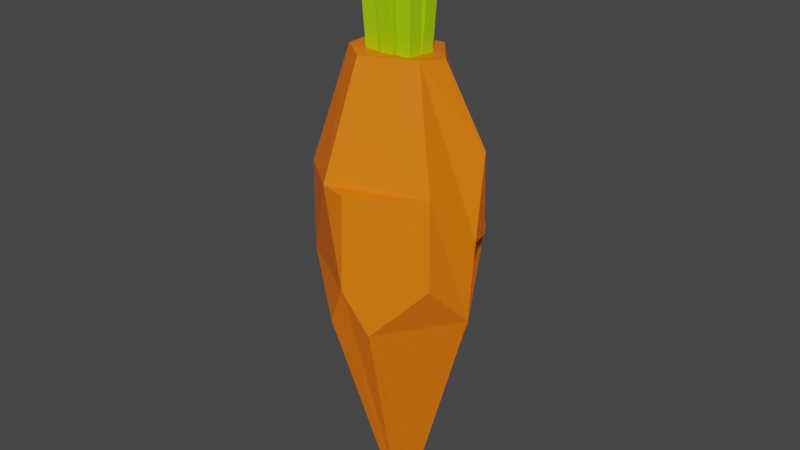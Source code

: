 # Source: NewCarrot.blend  (saved by Blender 2.81.16; exported with 4.5.12 LTS)
import bpy
from mathutils import Matrix  # noqa: F401  (used for matrix-valued properties, if any)

bpy.ops.wm.read_factory_settings(use_empty=True)
scene = bpy.context.scene
scene.name = 'Scene'

# ---- collections
col_collection = bpy.data.collections.new('Collection'); scene.collection.children.link(col_collection)

# ---- materials (node trees are filled in below, after node groups)
mat_material_006 = bpy.data.materials.new('Material.006')
mat_material_006.use_transparent_shadow = False
mat_material_006.diffuse_color = (1.0, 0.1878, 0.0, 1.0)
mat_material_007 = bpy.data.materials.new('Material.007')
mat_material_007.use_transparent_shadow = False
mat_material_007.diffuse_color = (0.4104, 0.7743, 0.0, 1.0)

# ---- material node trees
mat_material_006.use_nodes = True; mat_material_006.node_tree.nodes.clear()
_N = mat_material_006.node_tree.nodes; _L = mat_material_006.node_tree.links
n0 = _N.new('ShaderNodeOutputMaterial'); n0.name = 'Material Output'; n0.location = (300, 300)
n1 = _N.new('ShaderNodeBsdfPrincipled'); n1.name = 'Principled BSDF'; n1.location = (10, 300)
n1.distribution = 'GGX'
n1.subsurface_method = 'BURLEY'
n1.inputs[0].default_value = (1.0, 0.1878, 0.0, 1.0)
n1.inputs[3].default_value = 1.45
n1.inputs[27].default_value = (0.0, 0.0, 0.0, 1.0)
n1.inputs[28].default_value = 1.0
_L.new(n1.outputs[0], n0.inputs[0])
n0.is_active_output = True
mat_material_007.use_nodes = True; mat_material_007.node_tree.nodes.clear()
_N = mat_material_007.node_tree.nodes; _L = mat_material_007.node_tree.links
n0 = _N.new('ShaderNodeOutputMaterial'); n0.name = 'Material Output'; n0.location = (300, 300)
n1 = _N.new('ShaderNodeBsdfPrincipled'); n1.name = 'Principled BSDF'; n1.location = (10, 300)
n1.distribution = 'GGX'
n1.subsurface_method = 'BURLEY'
n1.inputs[0].default_value = (0.4125, 0.7758, 0.0, 1.0)
n1.inputs[3].default_value = 1.45
n1.inputs[27].default_value = (0.0, 0.0, 0.0, 1.0)
n1.inputs[28].default_value = 1.0
_L.new(n1.outputs[0], n0.inputs[0])
n0.is_active_output = True

# ---- world
world_world = bpy.data.worlds.new('World'); scene.world = world_world
world_world.use_nodes = True; world_world.node_tree.nodes.clear()
_N = world_world.node_tree.nodes; _L = world_world.node_tree.links
n0 = _N.new('ShaderNodeOutputWorld'); n0.name = 'World Output'; n0.location = (300, 300)
n1 = _N.new('ShaderNodeBackground'); n1.name = 'Background'; n1.location = (10, 300)
n1.inputs[0].default_value = (0.05088, 0.05088, 0.05088, 1.0)
_L.new(n1.outputs[0], n0.inputs[0])
n0.is_active_output = True
world_world.color = (0.05088, 0.05088, 0.05088)
world_world.use_sun_shadow = False
world_world.sun_shadow_jitter_overblur = 0.0

# ---- meshes
me_sphere = bpy.data.meshes.new('Sphere')
me_sphere.from_pydata([(0.1257, 0.4471, 0.7926), (0.2214, 0.8098, 0.1668), (0.2021, 0.7786, -0.1525), (0.04627, 0.1494, -0.9461), (0.4003, 0.5905, -0.3071), (0.6711, 0.4617, 0.1718), (0.838, 0.2168, 0.1805), (0.5, -0.02224, 0.8071), (0.9201, -0.04423, 0.1935), (0.8499, -0.03683, -0.1267), (0.1565, -0.002517, -0.9512), (0.4213, -0.3094, 0.8193), (0.7361, -0.5306, 0.3916), (0.7417, -0.5344, 0.05144), (0.2504, -0.8562, -0.1375), (0.08805, -0.3023, -0.8672), (-1.852e-08, -0.9239, 0.3827), (5.588e-08, -0.9615, 0.02774), (-3.725e-09, -0.314, -0.8702), (-0.1631, -0.494, 0.8115), (-0.2808, -0.8735, 0.3864), (-0.2504, -0.8562, -0.1375), (-0.4242, -0.3094, 0.8193), (-0.7361, -0.5306, 0.3916), (-0.7417, -0.5344, 0.05144), (-0.5011, -0.01903, 0.8071), (-0.9201, -0.04423, 0.1935), (-0.8499, -0.03683, -0.1267), (-0.1565, -0.002517, -0.9512), (-0.838, 0.2168, 0.1805), (-0.6711, 0.4617, 0.1718), (-0.4003, 0.5905, -0.3071), (-0.1286, 0.4471, 0.7926), (-0.2214, 0.8098, 0.1668), (-0.2021, 0.7786, -0.1525), (-0.04627, 0.1494, -0.9461), (-0.01988, -0.1746, -0.9648), (0.176, 0.7429, 0.4637), (-0.1774, 0.7429, 0.4637), (-0.6722, 0.09407, 0.4938), (-0.7542, 0.1571, 0.3372), (0.8358, 0.1841, 0.4938), (-0.5867, 0.03752, 0.6504)], [], [(5, 4, 2, 1), (34, 2, 4, 3, 35, 31), (19, 20, 16, 12, 11), (35, 3, 10, 36, 28), (15, 18, 36, 10), (7, 11, 12, 8, 6, 41), (14, 17, 21, 18, 15), (35, 28, 27, 26, 29, 30, 31), (1, 2, 34, 33), (22, 23, 20, 19), (23, 26, 27, 24), (13, 14, 15, 10, 9), (10, 3, 4, 5, 6, 8, 9), (25, 42, 39, 40, 29, 26, 23, 22), (12, 13, 9, 8), (25, 32, 38, 33, 30, 29, 40, 39, 42), (13, 12, 16, 17, 14), (21, 24, 27, 28, 36, 18), (0, 7, 41, 6, 5, 1, 37), (23, 24, 21, 17, 16, 20), (30, 33, 34, 31), (22, 19, 11, 7, 0, 32, 25), (37, 1, 33, 38), (0, 37, 38, 32)])
_uv = me_sphere.uv_layers.new(name='UVMap')
_uv.uv.foreach_set('vector', [0.6, 0.5625, 0.65, 0.375, 0.7, 0.4375, 0.7, 0.5625, 0.8, 0.4375, 0.7, 0.4375, 0.65, 0.375, 0.7, 0.0625, 0.8, 0.0625, 0.85, 0.375, 0.2, 0.8125, 0.2, 0.625, 0.25, 0.625, 0.4, 0.625, 0.4, 0.8125, 0.8, 0.0625, 0.7, 0.0625, 0.5, 0.0625, 0.225, 0.0625, 1.0, 0.0625, 0.3, 0.125, 0.25, 0.125, 0.225, 0.0625, 0.5, 0.0625, 0.5, 0.8125, 0.4, 0.8125, 0.4, 0.625, 0.5, 0.5625, 0.55, 0.5625, 0.525, 0.6875, 0.3, 0.4375, 0.25, 0.5, 0.2, 0.4375, 0.25, 0.125, 0.3, 0.125, 0.8, 0.0625, 1.0, 0.0625, 1.0, 0.4375, 1.0, 0.5625, 0.95, 0.5625, 0.9, 0.5625, 0.85, 0.375, 0.7, 0.5625, 0.7, 0.4375, 0.8, 0.4375, 0.8, 0.5625, 0.1, 0.8125, 0.1, 0.625, 0.2, 0.625, 0.2, 0.8125, 0.1, 0.625, 0.0, 0.5625, 0.0, 0.4375, 0.1, 0.5, 0.4, 0.5, 0.3, 0.4375, 0.3, 0.125, 0.5, 0.0625, 0.5, 0.4375, 0.5, 0.0625, 0.7, 0.0625, 0.65, 0.375, 0.6, 0.5625, 0.55, 0.5625, 0.5, 0.5625, 0.5, 0.4375, 8.941e-08, 0.8125, 0.2375, 0.75, 0.475, 0.6875, 0.7125, 0.625, 0.95, 0.5625, 0.0, 0.5625, 0.1, 0.625, 0.1, 0.8125, 0.4, 0.625, 0.4, 0.5, 0.5, 0.4375, 0.5, 0.5625, 1.0, 0.8125, 0.8, 0.8125, 0.8, 0.6811, 0.8, 0.5625, 0.9, 0.5625, 0.95, 0.5625, 0.9625, 0.625, 0.975, 0.6875, 0.9875, 0.75, 0.4, 0.5, 0.4, 0.625, 0.25, 0.625, 0.25, 0.5, 0.3, 0.4375, 0.2, 0.4375, 0.1, 0.5, 0.0, 0.4375, 2.682e-07, 0.0625, 0.225, 0.0625, 0.25, 0.125, 0.7, 0.8125, 0.5, 0.8125, 0.525, 0.6875, 0.55, 0.5625, 0.6, 0.5625, 0.7, 0.5625, 0.7, 0.6811, 0.1, 0.625, 0.1, 0.5, 0.2, 0.4375, 0.25, 0.5, 0.25, 0.625, 0.2, 0.625, 0.9, 0.5625, 0.8, 0.5625, 0.8, 0.4375, 0.85, 0.375, 0.1, 0.8125, 0.2, 0.8125, 0.4, 0.8125, 0.5, 0.8125, 0.7, 0.8125, 0.8, 0.8125, 8.941e-08, 0.8125, 0.7, 0.6811, 0.7, 0.5625, 0.8, 0.5625, 0.8, 0.6811, 0.7, 0.8125, 0.7, 0.6811, 0.8, 0.6811, 0.8, 0.8125])
me_sphere.materials.append(mat_material_006)
me_sphere.use_remesh_fix_poles = True
me_sphere.use_remesh_preserve_attributes = False
me_sphere.use_mirror_vertex_groups = False
me_sphere.update()
me_cube_012 = bpy.data.meshes.new('Cube.012')
me_cube_012.from_pydata([(-0.8166, -0.8166, -1.0), (-0.9179, -0.9179, 15.71), (-0.8166, 0.8166, -1.0), (-0.9179, 0.9179, 15.71), (0.8166, -0.8166, -1.0), (0.9179, -0.9179, 15.71), (0.8166, 0.8166, -1.0), (0.9179, 0.9179, 15.71), (3.051, 1.023, -1.107), (4.56, 1.959, 15.5), (3.05, 2.653, -1.208), (4.559, 3.791, 15.39), (4.677, 1.014, -1.264), (6.387, 1.949, 15.33), (4.676, 2.644, -1.366), (6.386, 3.781, 15.21), (3.075, -0.8412, -1.08), (4.111, -0.5931, 15.59), (3.079, 0.7916, -1.114), (4.116, 1.242, 15.55), (4.704, -0.8477, -1.191), (5.942, -0.6004, 15.47), (4.709, 0.7852, -1.226), (5.947, 1.235, 15.43), (1.126, 1.039, -1.094), (1.68, 1.704, 15.59), (1.126, 2.67, -1.169), (1.68, 3.538, 15.51), (2.758, 1.036, -1.158), (3.514, 1.701, 15.52), (2.758, 2.667, -1.233), (3.514, 3.535, 15.43), (1.122, -0.748, -1.099), (1.672, -1.997, 15.55), (1.13, 0.8813, -0.9865), (1.68, -0.1658, 15.68), (2.754, -0.751, -1.163), (3.506, -2.001, 15.48), (2.762, 0.8784, -1.051), (3.514, -0.1692, 15.61), (1.127, 2.905, -1.155), (1.68, 4.061, 15.5), (1.125, 4.534, -1.278), (1.678, 5.892, 15.36), (2.759, 2.902, -1.219), (3.515, 4.058, 15.43), (2.757, 4.531, -1.342), (3.513, 5.889, 15.29), (-0.7763, 1.039, -1.08), (-1.54, 1.704, 15.59), (-0.7763, 2.671, -1.155), (-1.54, 3.538, 15.51), (0.8556, 1.042, -1.016), (0.2944, 1.708, 15.67), (0.8556, 2.674, -1.091), (0.2944, 3.542, 15.58)], [], [(0, 1, 3, 2), (2, 3, 7, 6), (6, 7, 5, 4), (4, 5, 1, 0), (2, 6, 4, 0), (7, 3, 1, 5), (8, 9, 11, 10), (10, 11, 15, 14), (14, 15, 13, 12), (12, 13, 9, 8), (10, 14, 12, 8), (15, 11, 9, 13), (16, 17, 19, 18), (18, 19, 23, 22), (22, 23, 21, 20), (20, 21, 17, 16), (18, 22, 20, 16), (23, 19, 17, 21), (24, 25, 27, 26), (26, 27, 31, 30), (30, 31, 29, 28), (28, 29, 25, 24), (26, 30, 28, 24), (31, 27, 25, 29), (32, 33, 35, 34), (34, 35, 39, 38), (38, 39, 37, 36), (36, 37, 33, 32), (34, 38, 36, 32), (39, 35, 33, 37), (40, 41, 43, 42), (42, 43, 47, 46), (46, 47, 45, 44), (44, 45, 41, 40), (42, 46, 44, 40), (47, 43, 41, 45), (48, 49, 51, 50), (50, 51, 55, 54), (54, 55, 53, 52), (52, 53, 49, 48), (50, 54, 52, 48), (55, 51, 49, 53)])
_uv = me_cube_012.uv_layers.new(name='UVMap')
_uv.uv.foreach_set('vector', [0.375, 0.0, 0.625, 0.0, 0.625, 0.25, 0.375, 0.25, 0.375, 0.25, 0.625, 0.25, 0.625, 0.5, 0.375, 0.5, 0.375, 0.5, 0.625, 0.5, 0.625, 0.75, 0.375, 0.75, 0.375, 0.75, 0.625, 0.75, 0.625, 1.0, 0.375, 1.0, 0.125, 0.5, 0.375, 0.5, 0.375, 0.75, 0.125, 0.75, 0.625, 0.5, 0.875, 0.5, 0.875, 0.75, 0.625, 0.75, 0.375, 0.0, 0.625, 0.0, 0.625, 0.25, 0.375, 0.25, 0.375, 0.25, 0.625, 0.25, 0.625, 0.5, 0.375, 0.5, 0.375, 0.5, 0.625, 0.5, 0.625, 0.75, 0.375, 0.75, 0.375, 0.75, 0.625, 0.75, 0.625, 1.0, 0.375, 1.0, 0.125, 0.5, 0.375, 0.5, 0.375, 0.75, 0.125, 0.75, 0.625, 0.5, 0.875, 0.5, 0.875, 0.75, 0.625, 0.75, 0.375, 0.0, 0.625, 0.0, 0.625, 0.25, 0.375, 0.25, 0.375, 0.25, 0.625, 0.25, 0.625, 0.5, 0.375, 0.5, 0.375, 0.5, 0.625, 0.5, 0.625, 0.75, 0.375, 0.75, 0.375, 0.75, 0.625, 0.75, 0.625, 1.0, 0.375, 1.0, 0.125, 0.5, 0.375, 0.5, 0.375, 0.75, 0.125, 0.75, 0.625, 0.5, 0.875, 0.5, 0.875, 0.75, 0.625, 0.75, 0.375, 0.0, 0.625, 0.0, 0.625, 0.25, 0.375, 0.25, 0.375, 0.25, 0.625, 0.25, 0.625, 0.5, 0.375, 0.5, 0.375, 0.5, 0.625, 0.5, 0.625, 0.75, 0.375, 0.75, 0.375, 0.75, 0.625, 0.75, 0.625, 1.0, 0.375, 1.0, 0.125, 0.5, 0.375, 0.5, 0.375, 0.75, 0.125, 0.75, 0.625, 0.5, 0.875, 0.5, 0.875, 0.75, 0.625, 0.75, 0.375, 0.0, 0.625, 0.0, 0.625, 0.25, 0.375, 0.25, 0.375, 0.25, 0.625, 0.25, 0.625, 0.5, 0.375, 0.5, 0.375, 0.5, 0.625, 0.5, 0.625, 0.75, 0.375, 0.75, 0.375, 0.75, 0.625, 0.75, 0.625, 1.0, 0.375, 1.0, 0.125, 0.5, 0.375, 0.5, 0.375, 0.75, 0.125, 0.75, 0.625, 0.5, 0.875, 0.5, 0.875, 0.75, 0.625, 0.75, 0.375, 0.0, 0.625, 0.0, 0.625, 0.25, 0.375, 0.25, 0.375, 0.25, 0.625, 0.25, 0.625, 0.5, 0.375, 0.5, 0.375, 0.5, 0.625, 0.5, 0.625, 0.75, 0.375, 0.75, 0.375, 0.75, 0.625, 0.75, 0.625, 1.0, 0.375, 1.0, 0.125, 0.5, 0.375, 0.5, 0.375, 0.75, 0.125, 0.75, 0.625, 0.5, 0.875, 0.5, 0.875, 0.75, 0.625, 0.75, 0.375, 0.0, 0.625, 0.0, 0.625, 0.25, 0.375, 0.25, 0.375, 0.25, 0.625, 0.25, 0.625, 0.5, 0.375, 0.5, 0.375, 0.5, 0.625, 0.5, 0.625, 0.75, 0.375, 0.75, 0.375, 0.75, 0.625, 0.75, 0.625, 1.0, 0.375, 1.0, 0.125, 0.5, 0.375, 0.5, 0.375, 0.75, 0.125, 0.75, 0.625, 0.5, 0.875, 0.5, 0.875, 0.75, 0.625, 0.75])
me_cube_012.materials.append(mat_material_007)
me_cube_012.use_remesh_fix_poles = True
me_cube_012.use_remesh_preserve_attributes = False
me_cube_012.use_mirror_vertex_groups = False
me_cube_012.update()

# ---- objects
ob_sphere = bpy.data.objects.new('Sphere', me_sphere)
ob_cube_007 = bpy.data.objects.new('Cube.007', me_cube_012)

# ---- transforms, parenting, visibility, modifiers, constraints
ob_sphere.location = (-0.1364, -0.01498, -0.4881)
ob_sphere.scale = (1.0, 1.0, 2.856)
ob_sphere.lineart.crease_threshold = 0.0
ob_cube_007.location = (-0.3241, -0.1821, 1.688)
ob_cube_007.rotation_euler = (0.04594, -0.03923, 0.0)
ob_cube_007.scale = (0.09204, 0.09204, 0.09204)
ob_cube_007.lineart.crease_threshold = 0.0

# ---- collection membership
col_collection.objects.link(ob_sphere)
col_collection.objects.link(ob_cube_007)

# ---- scene / render settings (as saved in the file)
scene.frame_start = 1; scene.frame_end = 250; scene.frame_set(6)
scene.render.engine = 'BLENDER_EEVEE_NEXT'
scene.cycles.use_denoising = False
scene.cycles.samples = 128
scene.cycles.sampling_pattern = 'TABULATED_SOBOL'
scene.cycles.use_adaptive_sampling = False
scene.cycles.use_light_tree = False
scene.view_settings.view_transform = 'Filmic'
bpy.context.view_layer.update()

# ---- added for rendering (the .blend has no active camera and no usable light): camera, sun
cam_auto = bpy.data.cameras.new('AutoCamera')
cam_auto.lens = 50.0
cam_auto.sensor_width = 36.0
cam_auto.clip_end = 1000.0
ob_auto_camera = bpy.data.objects.new('AutoCamera', cam_auto)
scene.collection.objects.link(ob_auto_camera)
ob_auto_camera.location = (6.25815, -7.76426, 5.08311)
ob_auto_camera.rotation_euler = (1.09748, -7.21219e-08, 0.694738)
scene.camera = ob_auto_camera
light_auto_sun = bpy.data.lights.new('AutoSun', 'SUN')
light_auto_sun.energy = 3.0
light_auto_sun.angle = 0.0523599
ob_auto_sun = bpy.data.objects.new('AutoSun', light_auto_sun)
scene.collection.objects.link(ob_auto_sun)
ob_auto_sun.rotation_euler = (0.872665, 0.174533, 0.523599)
bpy.context.view_layer.update()
